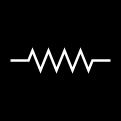

The diagram above was exported from draw.io. Its source (the exported page's mxGraphModel, read from the mxfile embedded in the PNG):
<mxGraphModel dx="1674" dy="843" grid="1" gridSize="10" guides="1" tooltips="1" connect="1" arrows="1" fold="1" page="1" pageScale="1" pageWidth="1169" pageHeight="827" math="0" shadow="0">
  <root>
    <mxCell id="0" />
    <mxCell id="1" parent="0" />
    <mxCell id="d12QLknMRzZI76rEDlil-14" value="" style="whiteSpace=wrap;html=1;aspect=fixed;fillColor=#000000;" vertex="1" parent="1">
      <mxGeometry x="525" y="354" width="120" height="120" as="geometry" />
    </mxCell>
    <mxCell id="d12QLknMRzZI76rEDlil-15" value="" style="pointerEvents=1;verticalLabelPosition=bottom;shadow=0;dashed=0;align=center;html=1;verticalAlign=top;shape=mxgraph.electrical.resistors.resistor_2;strokeWidth=2.5;strokeColor=white" vertex="1" parent="1">
      <mxGeometry x="535" y="404" width="100" height="20" as="geometry" />
    </mxCell>
  </root>
</mxGraphModel>